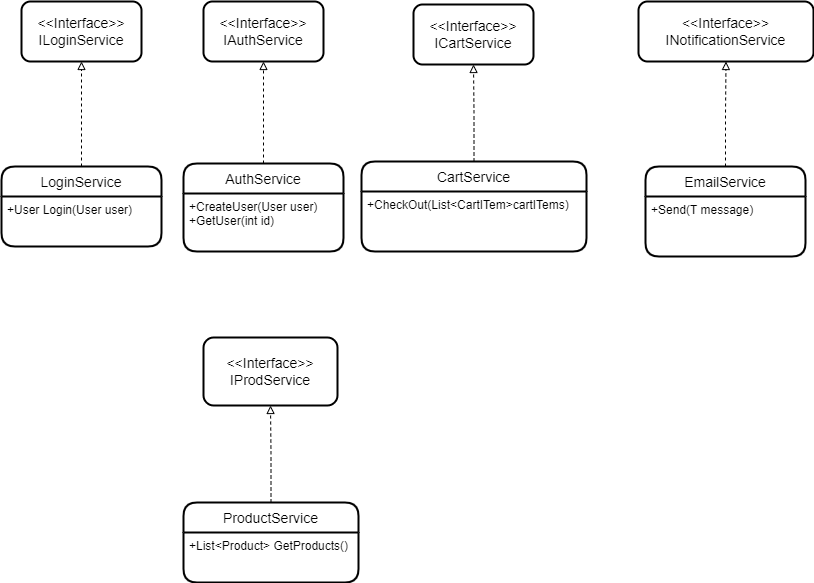

The diagram above was exported from draw.io. Its source (the exported page's mxGraphModel, read from the mxfile embedded in the PNG):
<mxGraphModel dx="1038" dy="547" grid="1" gridSize="10" guides="1" tooltips="1" connect="1" arrows="1" fold="1" page="1" pageScale="1" pageWidth="850" pageHeight="1100" math="0" shadow="0">
  <root>
    <mxCell id="0" />
    <mxCell id="1" parent="0" />
    <mxCell id="MZKHgN2JFzXxAE6uV68P-5" value="" style="edgeStyle=orthogonalEdgeStyle;rounded=0;orthogonalLoop=1;jettySize=auto;html=1;dashed=1;startArrow=none;startFill=0;endArrow=block;endFill=0;" parent="1" source="MZKHgN2JFzXxAE6uV68P-2" target="MZKHgN2JFzXxAE6uV68P-4" edge="1">
      <mxGeometry relative="1" as="geometry" />
    </mxCell>
    <mxCell id="MZKHgN2JFzXxAE6uV68P-2" value="LoginService" style="swimlane;childLayout=stackLayout;horizontal=1;startSize=30;horizontalStack=0;rounded=1;fontSize=14;fontStyle=0;strokeWidth=2;resizeParent=0;resizeLast=1;shadow=0;dashed=0;align=center;" parent="1" vertex="1">
      <mxGeometry x="13" y="299" width="160" height="80" as="geometry" />
    </mxCell>
    <mxCell id="MZKHgN2JFzXxAE6uV68P-3" value="+User Login(User user)" style="align=left;strokeColor=none;fillColor=none;spacingLeft=4;fontSize=12;verticalAlign=top;resizable=0;rotatable=0;part=1;" parent="MZKHgN2JFzXxAE6uV68P-2" vertex="1">
      <mxGeometry y="30" width="160" height="50" as="geometry" />
    </mxCell>
    <mxCell id="MZKHgN2JFzXxAE6uV68P-4" value="&amp;lt;&amp;lt;Interface&amp;gt;&amp;gt;&lt;br&gt;ILoginService" style="whiteSpace=wrap;html=1;fontSize=14;fontStyle=0;startSize=30;rounded=1;strokeWidth=2;shadow=0;dashed=0;" parent="1" vertex="1">
      <mxGeometry x="33" y="134" width="120" height="60" as="geometry" />
    </mxCell>
    <mxCell id="MZKHgN2JFzXxAE6uV68P-6" value="" style="edgeStyle=orthogonalEdgeStyle;rounded=0;orthogonalLoop=1;jettySize=auto;html=1;dashed=1;startArrow=none;startFill=0;endArrow=block;endFill=0;" parent="1" source="MZKHgN2JFzXxAE6uV68P-7" target="MZKHgN2JFzXxAE6uV68P-9" edge="1">
      <mxGeometry relative="1" as="geometry" />
    </mxCell>
    <mxCell id="MZKHgN2JFzXxAE6uV68P-7" value="AuthService" style="swimlane;childLayout=stackLayout;horizontal=1;startSize=30;horizontalStack=0;rounded=1;fontSize=14;fontStyle=0;strokeWidth=2;resizeParent=0;resizeLast=1;shadow=0;dashed=0;align=center;" parent="1" vertex="1">
      <mxGeometry x="195" y="296" width="160" height="88" as="geometry" />
    </mxCell>
    <mxCell id="MZKHgN2JFzXxAE6uV68P-8" value="+CreateUser(User user)&#10;+GetUser(int id)" style="align=left;strokeColor=none;fillColor=none;spacingLeft=4;fontSize=12;verticalAlign=top;resizable=0;rotatable=0;part=1;" parent="MZKHgN2JFzXxAE6uV68P-7" vertex="1">
      <mxGeometry y="30" width="160" height="58" as="geometry" />
    </mxCell>
    <mxCell id="MZKHgN2JFzXxAE6uV68P-9" value="&amp;lt;&amp;lt;Interface&amp;gt;&amp;gt;&lt;br&gt;IAuthService" style="whiteSpace=wrap;html=1;fontSize=14;fontStyle=0;startSize=30;rounded=1;strokeWidth=2;shadow=0;dashed=0;" parent="1" vertex="1">
      <mxGeometry x="215" y="134" width="120" height="60" as="geometry" />
    </mxCell>
    <mxCell id="MZKHgN2JFzXxAE6uV68P-13" value="&amp;lt;&amp;lt;Interface&amp;gt;&amp;gt;&lt;br&gt;ICartService" style="whiteSpace=wrap;html=1;fontSize=14;fontStyle=0;startSize=30;rounded=1;strokeWidth=2;shadow=0;dashed=0;" parent="1" vertex="1">
      <mxGeometry x="425" y="137" width="120" height="60" as="geometry" />
    </mxCell>
    <mxCell id="MZKHgN2JFzXxAE6uV68P-18" style="edgeStyle=orthogonalEdgeStyle;rounded=0;orthogonalLoop=1;jettySize=auto;html=1;entryX=0.5;entryY=1;entryDx=0;entryDy=0;dashed=1;startArrow=none;startFill=0;endArrow=block;endFill=0;" parent="1" source="MZKHgN2JFzXxAE6uV68P-16" target="MZKHgN2JFzXxAE6uV68P-13" edge="1">
      <mxGeometry relative="1" as="geometry" />
    </mxCell>
    <mxCell id="MZKHgN2JFzXxAE6uV68P-16" value="CartService" style="swimlane;childLayout=stackLayout;horizontal=1;startSize=30;horizontalStack=0;rounded=1;fontSize=14;fontStyle=0;strokeWidth=2;resizeParent=0;resizeLast=1;shadow=0;dashed=0;align=center;" parent="1" vertex="1">
      <mxGeometry x="373" y="294" width="225" height="90" as="geometry" />
    </mxCell>
    <mxCell id="MZKHgN2JFzXxAE6uV68P-17" value="+CheckOut(List&lt;CartITem&gt;cartITems)" style="align=left;strokeColor=none;fillColor=none;spacingLeft=4;fontSize=12;verticalAlign=top;resizable=0;rotatable=0;part=1;" parent="MZKHgN2JFzXxAE6uV68P-16" vertex="1">
      <mxGeometry y="30" width="225" height="60" as="geometry" />
    </mxCell>
    <mxCell id="8kecd-xBZnaf9gDCTytn-2" style="edgeStyle=orthogonalEdgeStyle;rounded=0;orthogonalLoop=1;jettySize=auto;html=1;entryX=0.5;entryY=1;entryDx=0;entryDy=0;dashed=1;endArrow=block;endFill=0;" parent="1" source="MZKHgN2JFzXxAE6uV68P-20" target="MZKHgN2JFzXxAE6uV68P-22" edge="1">
      <mxGeometry relative="1" as="geometry">
        <mxPoint x="737" y="200" as="targetPoint" />
      </mxGeometry>
    </mxCell>
    <mxCell id="MZKHgN2JFzXxAE6uV68P-20" value="EmailService" style="swimlane;childLayout=stackLayout;horizontal=1;startSize=30;horizontalStack=0;rounded=1;fontSize=14;fontStyle=0;strokeWidth=2;resizeParent=0;resizeLast=1;shadow=0;dashed=0;align=center;" parent="1" vertex="1">
      <mxGeometry x="657" y="299" width="160" height="90" as="geometry" />
    </mxCell>
    <mxCell id="MZKHgN2JFzXxAE6uV68P-21" value="+Send(T message)" style="align=left;strokeColor=none;fillColor=none;spacingLeft=4;fontSize=12;verticalAlign=top;resizable=0;rotatable=0;part=1;" parent="MZKHgN2JFzXxAE6uV68P-20" vertex="1">
      <mxGeometry y="30" width="160" height="60" as="geometry" />
    </mxCell>
    <mxCell id="MZKHgN2JFzXxAE6uV68P-22" value="&amp;lt;&amp;lt;Interface&amp;gt;&amp;gt;&lt;br&gt;INotificationService" style="whiteSpace=wrap;html=1;fontSize=14;fontStyle=0;startSize=30;rounded=1;strokeWidth=2;shadow=0;dashed=0;" parent="1" vertex="1">
      <mxGeometry x="650" y="134" width="175" height="60" as="geometry" />
    </mxCell>
    <mxCell id="8kecd-xBZnaf9gDCTytn-3" value="" style="edgeStyle=orthogonalEdgeStyle;rounded=0;orthogonalLoop=1;jettySize=auto;html=1;dashed=1;startArrow=none;startFill=0;endArrow=block;endFill=0;" parent="1" source="8kecd-xBZnaf9gDCTytn-4" target="8kecd-xBZnaf9gDCTytn-6" edge="1">
      <mxGeometry relative="1" as="geometry" />
    </mxCell>
    <mxCell id="8kecd-xBZnaf9gDCTytn-4" value="ProductService" style="swimlane;childLayout=stackLayout;horizontal=1;startSize=30;horizontalStack=0;rounded=1;fontSize=14;fontStyle=0;strokeWidth=2;resizeParent=0;resizeLast=1;shadow=0;dashed=0;align=center;" parent="1" vertex="1">
      <mxGeometry x="195" y="635" width="175" height="80" as="geometry" />
    </mxCell>
    <mxCell id="8kecd-xBZnaf9gDCTytn-5" value="+List&lt;Product&gt; GetProducts()" style="align=left;strokeColor=none;fillColor=none;spacingLeft=4;fontSize=12;verticalAlign=top;resizable=0;rotatable=0;part=1;" parent="8kecd-xBZnaf9gDCTytn-4" vertex="1">
      <mxGeometry y="30" width="175" height="50" as="geometry" />
    </mxCell>
    <mxCell id="8kecd-xBZnaf9gDCTytn-6" value="&amp;lt;&amp;lt;Interface&amp;gt;&amp;gt;&lt;br&gt;IProdService" style="whiteSpace=wrap;html=1;fontSize=14;fontStyle=0;startSize=30;rounded=1;strokeWidth=2;shadow=0;dashed=0;" parent="1" vertex="1">
      <mxGeometry x="215" y="470" width="134" height="68" as="geometry" />
    </mxCell>
  </root>
</mxGraphModel>